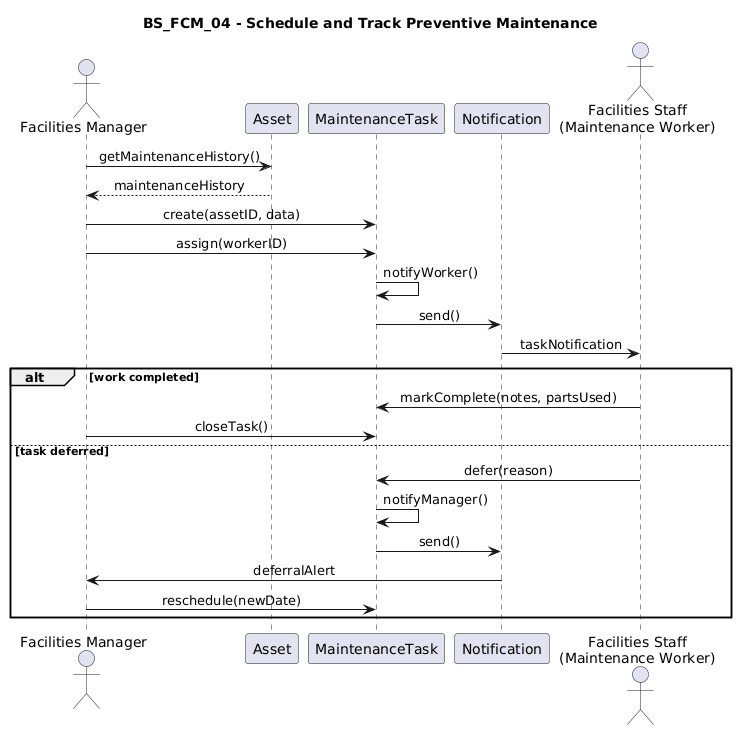

The diagram above was rendered by PlantUML. Its source (embedded in the PNG):
@startuml
title BS_FCM_04 - Schedule and Track Preventive Maintenance

skinparam shadowing false
skinparam sequenceMessageAlign center

actor "Facilities Manager" as FM
participant Asset
participant MaintenanceTask
participant Notification
actor "Facilities Staff\n(Maintenance Worker)" as Worker

FM -> Asset : getMaintenanceHistory()
Asset --> FM : maintenanceHistory

FM -> MaintenanceTask : create(assetID, data)
FM -> MaintenanceTask : assign(workerID)

MaintenanceTask -> MaintenanceTask : notifyWorker()
MaintenanceTask -> Notification : send()
Notification -> Worker : taskNotification

alt work completed
    Worker -> MaintenanceTask : markComplete(notes, partsUsed)
    FM -> MaintenanceTask : closeTask()
else task deferred
    Worker -> MaintenanceTask : defer(reason)
    MaintenanceTask -> MaintenanceTask : notifyManager()
    MaintenanceTask -> Notification : send()
    Notification -> FM : deferralAlert
    FM -> MaintenanceTask : reschedule(newDate)
end
@enduml